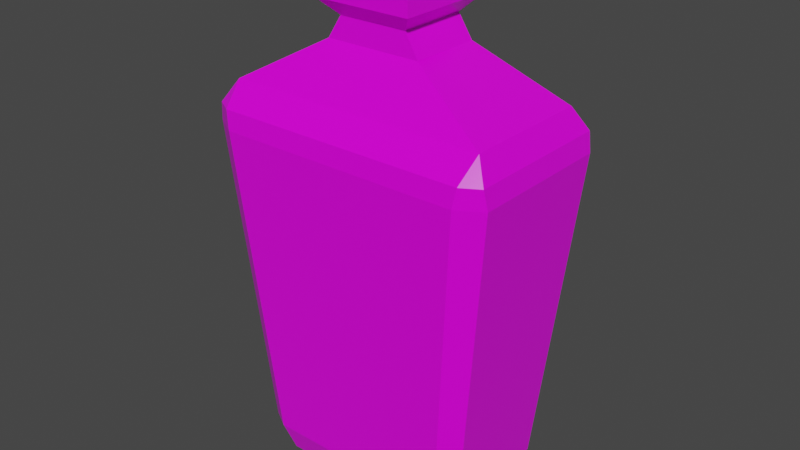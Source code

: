# Source: Red_Potion_10.blend  (saved by Blender 2.91.10; exported with 4.5.12 LTS)
import bpy
from mathutils import Matrix  # noqa: F401  (used for matrix-valued properties, if any)

bpy.ops.wm.read_factory_settings(use_empty=True)
scene = bpy.context.scene
scene.name = 'Scene'

# ---- collections
col_collection = bpy.data.collections.new('Collection'); scene.collection.children.link(col_collection)

# ---- images (referenced by path relative to the original .blend; pixels are not part of the script)
import os
ASSET_DIR = os.environ.get("B2B_ASSET_DIR", "")  # directory of the original .blend (textures are referenced by path, not embedded)
HERE = os.path.dirname(os.path.abspath(__file__))  # packed textures are extracted next to this script under _unpacked/

def load_image(name, relpath, width, height, colorspace="sRGB"):
    """Load a texture the original file referenced (path relative to the .blend, or extracted next to this script)."""
    p = next((c for c in (os.path.join(HERE, relpath), os.path.join(ASSET_DIR, relpath)) if relpath and os.path.exists(c)), "")
    if p:
        img = bpy.data.images.load(p, check_existing=True)
        img.name = name
    else:  # same state as the original file: an image datablock whose file is absent (Cycles renders it pink)
        img = bpy.data.images.new(name, width, height)
        img.source = "FILE"
        img.filepath = "//" + (relpath or name)
    img.colorspace_settings.name = colorspace
    return img
img_color_png_076 = load_image('Color.png.076', 'Color.png', 1024, 1024, 'sRGB')

# ---- materials (node trees are filled in below, after node groups)
mat_rhigh_076 = bpy.data.materials.new('RHIGH.076')
mat_rhigh_076.use_transparent_shadow = False
mat_rlow_076 = bpy.data.materials.new('RLOW.076')
mat_rlow_076.use_transparent_shadow = False

# ---- material node trees
mat_rhigh_076.use_nodes = True; mat_rhigh_076.node_tree.nodes.clear()
_N = mat_rhigh_076.node_tree.nodes; _L = mat_rhigh_076.node_tree.links
n0 = _N.new('ShaderNodeBsdfPrincipled'); n0.name = 'Principled BSDF'; n0.location = (10, 300)
n0.distribution = 'GGX'
n0.subsurface_method = 'BURLEY'
n0.inputs[2].default_value = 0.65
n0.inputs[3].default_value = 1.45
n0.inputs[27].default_value = (0.0, 0.0, 0.0, 1.0)
n0.inputs[28].default_value = 1.0
n1 = _N.new('ShaderNodeOutputMaterial'); n1.name = 'Material Output'; n1.location = (300, 300)
n2 = _N.new('ShaderNodeTexImage'); n2.name = 'Image Texture'; n2.location = (-280, 280)
n2.image = img_color_png_076
_L.new(n0.outputs[0], n1.inputs[0])
_L.new(n2.outputs[0], n0.inputs[0])
n1.is_active_output = True
mat_rlow_076.use_nodes = True; mat_rlow_076.node_tree.nodes.clear()
_N = mat_rlow_076.node_tree.nodes; _L = mat_rlow_076.node_tree.links
n0 = _N.new('ShaderNodeBsdfPrincipled'); n0.name = 'Principled BSDF'; n0.location = (10, 300)
n0.distribution = 'GGX'
n0.subsurface_method = 'BURLEY'
n0.inputs[2].default_value = 0.3
n0.inputs[3].default_value = 1.45
n0.inputs[27].default_value = (0.0, 0.0, 0.0, 1.0)
n0.inputs[28].default_value = 1.0
n1 = _N.new('ShaderNodeOutputMaterial'); n1.name = 'Material Output'; n1.location = (300, 300)
n2 = _N.new('ShaderNodeTexImage'); n2.name = 'Image Texture'; n2.location = (-280, 280)
n2.image = img_color_png_076
_L.new(n0.outputs[0], n1.inputs[0])
_L.new(n2.outputs[0], n0.inputs[0])
n1.is_active_output = True

# ---- world
world_world = bpy.data.worlds.new('World'); scene.world = world_world
world_world.use_nodes = True; world_world.node_tree.nodes.clear()
_N = world_world.node_tree.nodes; _L = world_world.node_tree.links
n0 = _N.new('ShaderNodeOutputWorld'); n0.name = 'World Output'; n0.location = (300, 300)
n1 = _N.new('ShaderNodeBackground'); n1.name = 'Background'; n1.location = (10, 300)
n1.inputs[0].default_value = (0.05088, 0.05088, 0.05088, 1.0)
_L.new(n1.outputs[0], n0.inputs[0])
n0.is_active_output = True
world_world.color = (0.05088, 0.05088, 0.05088)
world_world.use_sun_shadow = False
world_world.sun_shadow_jitter_overblur = 0.0

# ---- meshes
me_cube_012 = bpy.data.meshes.new('Cube.012')
me_cube_012.from_pydata([(-0.06869, -0.04648, -0.191), (-0.07807, -0.0409, -0.191), (-0.08952, -0.04461, -0.1692), (-0.1021, -0.0504, 0.1111), (-0.1148, -0.0572, 0.07924), (-0.07807, 0.0409, -0.191), (-0.08952, 0.04461, -0.1692), (-0.06869, 0.04648, -0.191), (-0.07493, 0.0533, -0.1692), (-0.1021, 0.0504, 0.1111), (-0.09607, 0.06834, 0.07924), (-0.1148, 0.0572, 0.07924), (0.07807, -0.0409, -0.191), (0.08953, -0.04461, -0.1692), (0.0687, -0.04648, -0.191), (0.1022, -0.0504, 0.1111), (0.1148, -0.0572, 0.07924), (0.0687, 0.04648, -0.191), (0.07493, 0.0533, -0.1692), (0.07807, 0.0409, -0.191), (0.08953, 0.04461, -0.1692), (0.1022, 0.0504, 0.1111), (0.1148, 0.0572, 0.07924), (0.09608, 0.06834, 0.07924), (-0.09877, -0.06683, 0.09398), (-0.1123, -0.05881, 0.09398), (-0.1123, 0.05881, 0.09398), (-0.09877, 0.06683, 0.09398), (0.09878, 0.06683, 0.09398), (0.1123, 0.05881, 0.09398), (0.1123, -0.05881, 0.09398), (0.09878, -0.06683, 0.09398), (-0.0375, -0.02789, 0.1476), (-0.0375, 0.02789, 0.1476), (0.03753, 0.02789, 0.1476), (0.03753, -0.02789, 0.1476), (-0.02687, -0.02737, 0.1647), (-0.02687, 0.02737, 0.1647), (0.0269, 0.02737, 0.1647), (0.0269, -0.02737, 0.1647), (-0.03854, -0.03924, 0.1771), (-0.03854, 0.03924, 0.1771), (0.03857, 0.03924, 0.1771), (0.03857, -0.03924, 0.1771), (-0.03854, -0.03924, 0.1947), (-0.03854, 0.03924, 0.1947), (0.03857, 0.03924, 0.1947), (0.03857, -0.03924, 0.1947), (-0.02896, -0.02949, 0.2051), (-0.02896, 0.02949, 0.2051), (0.02899, 0.02949, 0.2051), (0.02899, -0.02949, 0.2051), (-0.02372, -0.02415, 0.2051), (-0.02372, 0.02415, 0.2051), (0.02375, 0.02415, 0.2051), (0.02375, -0.02415, 0.2051), (-0.02038, -0.02075, 0.1976), (-0.02038, 0.02075, 0.1976), (0.02041, 0.02075, 0.1976), (0.02041, -0.02075, 0.1976), (0.01775, -0.02164, 0.2133), (0.01861, -0.02384, 0.2091), (0.0202, -0.01904, 0.2133), (0.02227, -0.01995, 0.2091), (0.0202, 0.01904, 0.2133), (0.02227, 0.01995, 0.2091), (0.01775, 0.02164, 0.2133), (0.01861, 0.02384, 0.2091), (-0.02051, -0.01904, 0.2133), (-0.02258, -0.01995, 0.2091), (-0.01807, -0.02164, 0.2133), (-0.01892, -0.02384, 0.2091), (-0.01807, 0.02164, 0.2133), (-0.01892, 0.02384, 0.2091), (-0.02051, 0.01904, 0.2133), (-0.02258, 0.01995, 0.2091), (0.01861, -0.02384, 0.1975), (0.02227, -0.01995, 0.1975), (0.02227, 0.01995, 0.1975), (0.01861, 0.02384, 0.1975), (-0.02258, -0.01995, 0.1975), (-0.01892, -0.02384, 0.1975), (-0.01892, 0.02384, 0.1975), (-0.02258, 0.01995, 0.1975), (0.07493, -0.0533, -0.1692), (-0.07493, -0.0533, -0.1692), (-0.09607, -0.06834, 0.07924), (0.09608, -0.06834, 0.07924)], [], [(2, 4, 11, 6), (22, 20, 18, 23), (10, 8, 6, 11), (87, 84, 13, 16), (84, 87, 86, 85), (8, 10, 23, 18), (20, 22, 16, 13), (85, 86, 4, 2), (1, 0, 85, 2), (24, 25, 4, 86), (26, 27, 10, 11), (7, 5, 6, 8), (28, 29, 22, 23), (19, 17, 18, 20), (30, 31, 87, 16), (14, 12, 13, 84), (2, 6, 5, 1), (8, 18, 17, 7), (20, 13, 12, 19), (84, 85, 0, 14), (25, 26, 11, 4), (31, 24, 86, 87), (16, 22, 29, 30), (23, 10, 27, 28), (5, 7, 17, 19, 12, 14, 0, 1), (3, 25, 24), (9, 27, 26), (21, 29, 28), (15, 31, 30), (3, 9, 26, 25), (15, 3, 24, 31), (21, 15, 30, 29), (9, 21, 28, 27), (35, 34, 38, 39), (21, 9, 33, 34), (3, 15, 35, 32), (15, 21, 34, 35), (9, 3, 32, 33), (33, 32, 36, 37), (34, 33, 37, 38), (32, 35, 39, 36), (39, 38, 42, 43), (37, 36, 40, 41), (38, 37, 41, 42), (36, 39, 43, 40), (45, 44, 48, 49), (41, 40, 44, 45), (47, 44, 40, 43), (51, 50, 54, 55), (46, 45, 49, 50), (44, 47, 51, 48), (47, 46, 50, 51), (42, 41, 45, 46), (46, 47, 43, 42), (49, 48, 52, 53), (50, 49, 53, 54), (48, 51, 55, 52), (53, 52, 56, 57), (55, 54, 58, 59), (54, 53, 57, 58), (52, 55, 59, 56), (62, 60, 61, 63), (66, 64, 65, 67), (74, 72, 73, 75), (70, 68, 69, 71), (63, 65, 64, 62), (67, 73, 72, 66), (75, 69, 68, 74), (71, 61, 60, 70), (64, 66, 72, 74, 68, 70, 60, 62), (61, 71, 81, 76), (75, 73, 82, 83), (69, 75, 83, 80), (73, 67, 79, 82), (67, 65, 78, 79), (65, 63, 77, 78), (63, 61, 76, 77), (71, 69, 80, 81)])
me_cube_012.polygons.foreach_set('material_index', [1, 1, 1, 1, 1, 1, 1, 1, 1, 1, 1, 1, 1, 1, 1, 1, 1, 1, 1, 1, 1, 1, 1, 1, 1, 1, 1, 1, 1, 1, 1, 1, 1, 1, 1, 1, 1, 1, 1, 1, 1, 1, 1, 1, 1, 1, 1, 1, 1, 1, 1, 1, 1, 1, 1, 1, 1, 1, 1, 1, 1, 0, 0, 0, 0, 0, 0, 0, 0, 0, 0, 0, 0, 0, 0, 0, 0, 0])
_uv = me_cube_012.uv_layers.new(name='UVMap')
_uv.uv.foreach_set('vector', [0.2293, 0.9486, 0.2293, 0.9486, 0.2293, 0.9487, 0.2293, 0.9487, 0.2293, 0.9487, 0.2293, 0.9487, 0.2293, 0.9487, 0.2293, 0.9487, 0.2293, 0.9487, 0.2293, 0.9487, 0.2293, 0.9487, 0.2293, 0.9487, 0.2293, 0.9488, 0.2293, 0.9488, 0.2293, 0.9488, 0.2293, 0.9488, 0.2293, 0.9488, 0.2293, 0.9488, 0.2294, 0.9488, 0.2293, 0.9486, 0.2293, 0.9487, 0.2293, 0.9487, 0.2293, 0.9487, 0.2293, 0.9487, 0.2293, 0.9487, 0.2293, 0.9487, 0.2293, 0.9488, 0.2293, 0.9488, 0.2293, 0.9486, 0.2293, 0.9486, 0.2293, 0.9486, 0.2293, 0.9486, 0.2292, 0.9488, 0.2292, 0.9488, 0.2292, 0.9488, 0.2292, 0.9488, 0.2294, 0.9488, 0.2294, 0.9488, 0.2294, 0.9488, 0.2294, 0.9488, 0.2294, 0.9487, 0.2294, 0.9487, 0.2294, 0.9487, 0.2294, 0.9487, 0.2292, 0.9487, 0.2292, 0.9487, 0.2292, 0.9487, 0.2292, 0.9487, 0.2294, 0.9487, 0.2293, 0.9487, 0.2293, 0.9487, 0.2293, 0.9487, 0.2293, 0.9487, 0.2293, 0.9487, 0.2293, 0.9487, 0.2293, 0.9487, 0.2293, 0.9488, 0.2294, 0.9488, 0.2293, 0.9488, 0.2293, 0.9488, 0.2293, 0.9488, 0.2293, 0.9488, 0.2293, 0.9488, 0.2293, 0.9488, 0.2292, 0.9488, 0.2292, 0.9487, 0.2292, 0.9487, 0.2292, 0.9488, 0.2292, 0.9487, 0.2293, 0.9487, 0.2293, 0.9487, 0.2292, 0.9487, 0.2293, 0.9487, 0.2293, 0.9488, 0.2293, 0.9488, 0.2293, 0.9487, 0.2293, 0.9488, 0.2292, 0.9488, 0.2292, 0.9488, 0.2293, 0.9488, 0.2294, 0.9488, 0.2294, 0.9487, 0.2294, 0.9487, 0.2294, 0.9488, 0.2294, 0.9488, 0.2294, 0.9488, 0.2294, 0.9488, 0.2293, 0.9488, 0.2293, 0.9488, 0.2293, 0.9487, 0.2293, 0.9487, 0.2293, 0.9488, 0.2293, 0.9487, 0.2294, 0.9487, 0.2294, 0.9487, 0.2294, 0.9487, 0.2292, 0.9487, 0.2292, 0.9487, 0.2293, 0.9487, 0.2293, 0.9487, 0.2293, 0.9488, 0.2293, 0.9488, 0.2292, 0.9488, 0.2292, 0.9488, 0.2294, 0.9488, 0.2294, 0.9488, 0.2294, 0.9488, 0.2294, 0.9487, 0.2294, 0.9487, 0.2294, 0.9487, 0.2294, 0.9487, 0.2293, 0.9487, 0.2294, 0.9487, 0.2294, 0.9488, 0.2294, 0.9488, 0.2293, 0.9488, 0.2294, 0.9488, 0.2294, 0.9487, 0.2294, 0.9487, 0.2294, 0.9488, 0.2294, 0.9488, 0.2294, 0.9488, 0.2294, 0.9488, 0.2294, 0.9488, 0.2294, 0.9487, 0.2294, 0.9488, 0.2293, 0.9488, 0.2293, 0.9487, 0.2294, 0.9487, 0.2294, 0.9487, 0.2294, 0.9487, 0.2294, 0.9487, 0.2294, 0.9488, 0.2294, 0.9487, 0.2294, 0.9487, 0.2294, 0.9488, 0.2294, 0.9487, 0.2294, 0.9487, 0.2294, 0.9487, 0.2294, 0.9487, 0.2294, 0.9488, 0.2294, 0.9488, 0.2294, 0.9488, 0.2294, 0.9488, 0.2294, 0.9488, 0.2294, 0.9487, 0.2294, 0.9487, 0.2294, 0.9488, 0.2294, 0.9487, 0.2294, 0.9488, 0.2294, 0.9488, 0.2294, 0.9487, 0.2294, 0.9487, 0.2294, 0.9488, 0.2294, 0.9488, 0.2294, 0.9487, 0.2294, 0.9487, 0.2294, 0.9487, 0.2294, 0.9487, 0.2294, 0.9487, 0.2294, 0.9488, 0.2294, 0.9488, 0.2294, 0.9488, 0.2294, 0.9488, 0.2294, 0.9488, 0.2294, 0.9487, 0.2294, 0.9487, 0.2294, 0.9488, 0.2294, 0.9487, 0.2294, 0.9488, 0.2294, 0.9488, 0.2294, 0.9487, 0.2294, 0.9487, 0.2294, 0.9487, 0.2294, 0.9487, 0.2294, 0.9487, 0.2294, 0.9488, 0.2294, 0.9488, 0.2294, 0.9488, 0.2294, 0.9488, 0.2294, 0.9487, 0.2294, 0.9488, 0.2294, 0.9488, 0.2294, 0.9487, 0.2294, 0.9487, 0.2294, 0.9488, 0.2294, 0.9488, 0.2294, 0.9487, 0.2294, 0.9488, 0.2294, 0.9488, 0.2294, 0.9488, 0.2294, 0.9488, 0.2294, 0.9488, 0.2294, 0.9487, 0.2294, 0.9487, 0.2294, 0.9488, 0.2294, 0.9487, 0.2294, 0.9487, 0.2294, 0.9487, 0.2294, 0.9487, 0.2294, 0.9488, 0.2294, 0.9488, 0.2294, 0.9488, 0.2294, 0.9488, 0.2294, 0.9488, 0.2294, 0.9487, 0.2294, 0.9487, 0.2294, 0.9488, 0.2294, 0.9487, 0.2294, 0.9487, 0.2294, 0.9487, 0.2294, 0.9487, 0.2294, 0.9487, 0.2294, 0.9488, 0.2294, 0.9488, 0.2294, 0.9487, 0.2294, 0.9487, 0.2294, 0.9488, 0.2294, 0.9488, 0.2294, 0.9487, 0.2294, 0.9487, 0.2294, 0.9487, 0.2294, 0.9487, 0.2294, 0.9487, 0.2294, 0.9488, 0.2294, 0.9488, 0.2294, 0.9488, 0.2294, 0.9488, 0.2294, 0.9487, 0.2294, 0.9488, 0.2294, 0.9488, 0.2294, 0.9487, 0.2294, 0.9488, 0.2294, 0.9487, 0.2294, 0.9487, 0.2294, 0.9488, 0.2294, 0.9487, 0.2294, 0.9487, 0.2294, 0.9487, 0.2294, 0.9487, 0.2294, 0.9488, 0.2294, 0.9488, 0.2294, 0.9488, 0.2294, 0.9488, 0.7268, 0.9881, 0.7268, 0.9882, 0.7268, 0.9882, 0.7268, 0.9881, 0.7268, 0.9878, 0.7268, 0.9878, 0.7268, 0.9878, 0.7268, 0.9878, 0.7272, 0.9878, 0.7272, 0.9878, 0.7272, 0.9878, 0.7272, 0.9878, 0.7272, 0.9882, 0.7272, 0.9881, 0.7272, 0.9881, 0.7272, 0.9882, 0.7268, 0.9881, 0.7268, 0.9878, 0.7268, 0.9878, 0.7268, 0.9881, 0.7268, 0.9878, 0.7272, 0.9878, 0.7272, 0.9878, 0.7268, 0.9878, 0.7272, 0.9878, 0.7272, 0.9881, 0.7272, 0.9881, 0.7272, 0.9878, 0.7272, 0.9882, 0.7268, 0.9882, 0.7268, 0.9882, 0.7272, 0.9882, 0.7268, 0.9878, 0.7268, 0.9878, 0.7272, 0.9878, 0.7272, 0.9878, 0.7272, 0.9881, 0.7272, 0.9882, 0.7268, 0.9882, 0.7268, 0.9881, 0.7268, 0.9882, 0.7272, 0.9882, 0.7272, 0.9882, 0.7268, 0.9882, 0.7272, 0.9878, 0.7272, 0.9878, 0.7272, 0.9878, 0.7272, 0.9878, 0.7272, 0.9881, 0.7272, 0.9878, 0.7272, 0.9878, 0.7272, 0.9881, 0.7272, 0.9878, 0.7268, 0.9878, 0.7268, 0.9878, 0.7272, 0.9878, 0.7268, 0.9878, 0.7268, 0.9878, 0.7268, 0.9878, 0.7268, 0.9878, 0.7268, 0.9878, 0.7268, 0.9881, 0.7268, 0.9881, 0.7268, 0.9878, 0.7268, 0.9881, 0.7268, 0.9882, 0.7268, 0.9882, 0.7268, 0.9881, 0.7272, 0.9882, 0.7272, 0.9881, 0.7272, 0.9881, 0.7272, 0.9882])
me_cube_012.materials.append(mat_rhigh_076)
me_cube_012.materials.append(mat_rlow_076)
me_cube_012.use_remesh_fix_poles = True
me_cube_012.use_remesh_preserve_attributes = False
me_cube_012.use_mirror_vertex_groups = False
me_cube_012.update()

# ---- objects
ob_red_potion_10 = bpy.data.objects.new('Red_Potion_10', me_cube_012)

# ---- transforms, parenting, visibility, modifiers, constraints
ob_red_potion_10.location = (0.0, 0.0, 0.0)
ob_red_potion_10.lineart.crease_threshold = 0.0

# ---- collection membership
col_collection.objects.link(ob_red_potion_10)

# ---- scene / render settings (as saved in the file)
scene.frame_start = 1; scene.frame_end = 250; scene.frame_set(1)
scene.render.engine = 'BLENDER_EEVEE_NEXT'
scene.cycles.use_denoising = False
scene.cycles.samples = 128
scene.cycles.sampling_pattern = 'TABULATED_SOBOL'
scene.cycles.use_adaptive_sampling = False
scene.cycles.use_light_tree = False
scene.view_settings.view_transform = 'Filmic'
bpy.context.view_layer.update()

# ---- added for rendering (the .blend has no active camera and no usable light): camera, sun
cam_auto = bpy.data.cameras.new('AutoCamera')
cam_auto.lens = 50.0
cam_auto.sensor_width = 36.0
cam_auto.clip_end = 1000.0
ob_auto_camera = bpy.data.objects.new('AutoCamera', cam_auto)
scene.collection.objects.link(ob_auto_camera)
ob_auto_camera.location = (0.448341, -0.538006, 0.369795)
ob_auto_camera.rotation_euler = (1.09748, -7.21219e-08, 0.694738)
scene.camera = ob_auto_camera
light_auto_sun = bpy.data.lights.new('AutoSun', 'SUN')
light_auto_sun.energy = 3.0
light_auto_sun.angle = 0.0523599
ob_auto_sun = bpy.data.objects.new('AutoSun', light_auto_sun)
scene.collection.objects.link(ob_auto_sun)
ob_auto_sun.rotation_euler = (0.872665, 0.174533, 0.523599)
bpy.context.view_layer.update()

